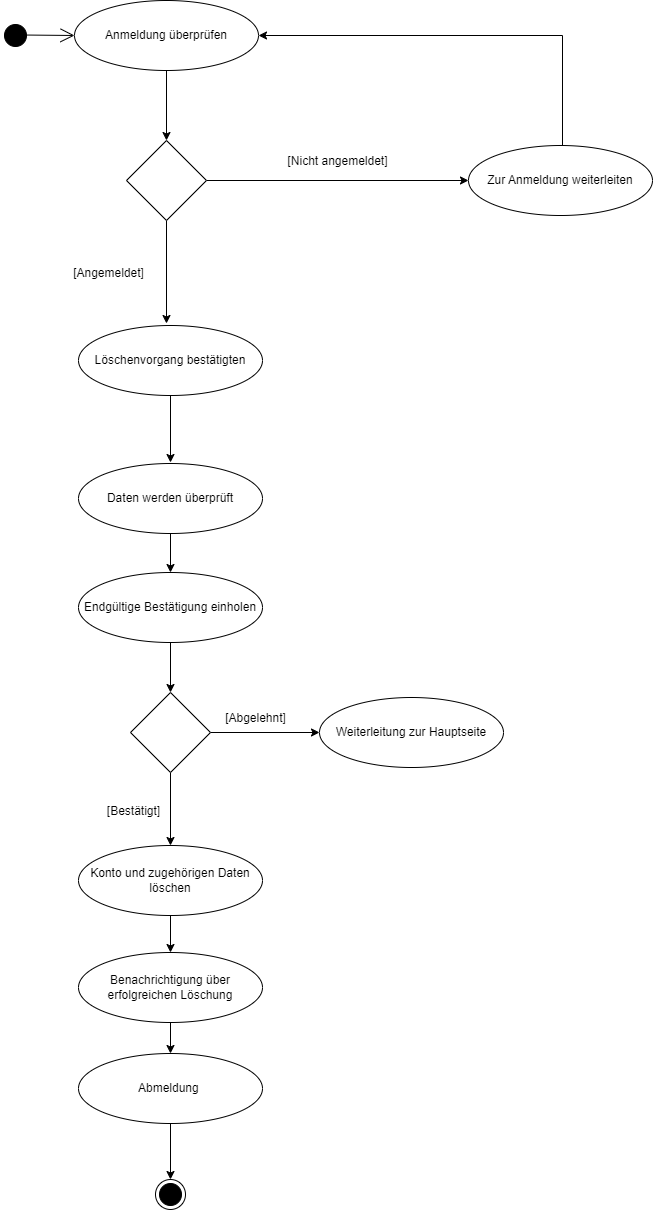

The diagram above was exported from draw.io. Its source (the exported page's mxGraphModel, read from the mxfile embedded in the PNG):
<mxGraphModel dx="1818" dy="838" grid="0" gridSize="10" guides="1" tooltips="1" connect="1" arrows="1" fold="1" page="0" pageScale="1" pageWidth="827" pageHeight="1169" background="#ffffff" math="0" shadow="0">
  <root>
    <mxCell id="0" />
    <mxCell id="1" parent="0" />
    <mxCell id="GDjz3-Cu_HXhJa4KRYtl-4" value="" style="endArrow=open;endFill=1;endSize=12;html=1;rounded=0;strokeColor=#000000;exitX=0.887;exitY=0.485;exitDx=0;exitDy=0;entryX=0;entryY=0.5;entryDx=0;entryDy=0;exitPerimeter=0;" parent="1" source="GDjz3-Cu_HXhJa4KRYtl-5" target="GDjz3-Cu_HXhJa4KRYtl-7" edge="1">
      <mxGeometry width="160" relative="1" as="geometry">
        <mxPoint x="240" y="65" as="sourcePoint" />
        <mxPoint x="240" y="180" as="targetPoint" />
      </mxGeometry>
    </mxCell>
    <mxCell id="GDjz3-Cu_HXhJa4KRYtl-5" value="" style="ellipse;html=1;shape=startState;fillColor=#000000;strokeColor=#000000;" parent="1" vertex="1">
      <mxGeometry x="-117" y="33" width="30" height="30" as="geometry" />
    </mxCell>
    <mxCell id="GeBjGixcd_h9orRUTiFF-1" style="edgeStyle=orthogonalEdgeStyle;rounded=0;orthogonalLoop=1;jettySize=auto;html=1;entryX=0.5;entryY=0;entryDx=0;entryDy=0;strokeColor=#000000;" parent="1" source="GDjz3-Cu_HXhJa4KRYtl-7" target="GDjz3-Cu_HXhJa4KRYtl-8" edge="1">
      <mxGeometry relative="1" as="geometry" />
    </mxCell>
    <mxCell id="GDjz3-Cu_HXhJa4KRYtl-7" value="&lt;font color=&quot;#000000&quot;&gt;Anmeldung überprüfen&lt;/font&gt;" style="ellipse;whiteSpace=wrap;html=1;strokeColor=#000000;align=center;fillColor=#ffffff;" parent="1" vertex="1">
      <mxGeometry x="-43" y="13" width="184" height="70" as="geometry" />
    </mxCell>
    <mxCell id="GeBjGixcd_h9orRUTiFF-5" style="edgeStyle=orthogonalEdgeStyle;rounded=0;orthogonalLoop=1;jettySize=auto;html=1;entryX=0;entryY=0.5;entryDx=0;entryDy=0;strokeColor=#000000;" parent="1" source="GDjz3-Cu_HXhJa4KRYtl-8" target="GeBjGixcd_h9orRUTiFF-2" edge="1">
      <mxGeometry relative="1" as="geometry" />
    </mxCell>
    <mxCell id="GeBjGixcd_h9orRUTiFF-7" style="edgeStyle=orthogonalEdgeStyle;rounded=0;orthogonalLoop=1;jettySize=auto;html=1;entryX=0.5;entryY=0;entryDx=0;entryDy=0;strokeColor=#000000;" parent="1" source="GDjz3-Cu_HXhJa4KRYtl-8" edge="1">
      <mxGeometry relative="1" as="geometry">
        <mxPoint x="49" y="336" as="targetPoint" />
      </mxGeometry>
    </mxCell>
    <mxCell id="GDjz3-Cu_HXhJa4KRYtl-8" value="" style="rhombus;whiteSpace=wrap;html=1;align=left;fillColor=#ffffff;strokeColor=#000000;" parent="1" vertex="1">
      <mxGeometry x="9" y="153" width="80" height="80" as="geometry" />
    </mxCell>
    <mxCell id="GeBjGixcd_h9orRUTiFF-3" style="edgeStyle=elbowEdgeStyle;rounded=0;orthogonalLoop=1;jettySize=auto;html=1;entryX=1;entryY=0.5;entryDx=0;entryDy=0;strokeColor=#000000;jumpStyle=sharp;" parent="1" source="GeBjGixcd_h9orRUTiFF-2" target="GDjz3-Cu_HXhJa4KRYtl-7" edge="1">
      <mxGeometry relative="1" as="geometry">
        <Array as="points">
          <mxPoint x="445" y="129" />
        </Array>
      </mxGeometry>
    </mxCell>
    <mxCell id="GeBjGixcd_h9orRUTiFF-2" value="&lt;font color=&quot;#000000&quot;&gt;Zur Anmeldung weiterleiten&lt;/font&gt;" style="ellipse;whiteSpace=wrap;html=1;strokeColor=#000000;align=center;fillColor=#ffffff;" parent="1" vertex="1">
      <mxGeometry x="351" y="158" width="184" height="70" as="geometry" />
    </mxCell>
    <mxCell id="GeBjGixcd_h9orRUTiFF-4" value="[Nicht angemeldet]" style="text;html=1;align=center;verticalAlign=middle;resizable=0;points=[];autosize=1;strokeColor=none;fillColor=none;fontColor=#000000;" parent="1" vertex="1">
      <mxGeometry x="161" y="161" width="118" height="26" as="geometry" />
    </mxCell>
    <mxCell id="GeBjGixcd_h9orRUTiFF-53" style="edgeStyle=orthogonalEdgeStyle;rounded=0;orthogonalLoop=1;jettySize=auto;html=1;entryX=0.5;entryY=0;entryDx=0;entryDy=0;strokeColor=#000000;" parent="1" source="GeBjGixcd_h9orRUTiFF-51" edge="1">
      <mxGeometry relative="1" as="geometry">
        <mxPoint x="53" y="475" as="targetPoint" />
      </mxGeometry>
    </mxCell>
    <mxCell id="GeBjGixcd_h9orRUTiFF-51" value="&lt;font color=&quot;#000000&quot;&gt;Löschenvorgang bestätigten&lt;/font&gt;" style="ellipse;whiteSpace=wrap;html=1;strokeColor=#000000;align=center;fillColor=#ffffff;" parent="1" vertex="1">
      <mxGeometry x="-39" y="338" width="184" height="70" as="geometry" />
    </mxCell>
    <mxCell id="GeBjGixcd_h9orRUTiFF-69" style="edgeStyle=orthogonalEdgeStyle;rounded=0;orthogonalLoop=1;jettySize=auto;html=1;entryX=0.5;entryY=0;entryDx=0;entryDy=0;strokeColor=#000000;exitX=0.5;exitY=1;exitDx=0;exitDy=0;" parent="1" source="GeBjGixcd_h9orRUTiFF-84" target="GeBjGixcd_h9orRUTiFF-68" edge="1">
      <mxGeometry relative="1" as="geometry">
        <mxPoint x="53.00000000000023" y="1164" as="sourcePoint" />
      </mxGeometry>
    </mxCell>
    <mxCell id="GeBjGixcd_h9orRUTiFF-68" value="" style="ellipse;html=1;shape=endState;fillColor=#000000;strokeColor=#000000;" parent="1" vertex="1">
      <mxGeometry x="38" y="1192" width="30" height="30" as="geometry" />
    </mxCell>
    <mxCell id="GeBjGixcd_h9orRUTiFF-70" value="[Angemeldet]" style="text;html=1;align=center;verticalAlign=middle;resizable=0;points=[];autosize=1;strokeColor=none;fillColor=none;fontColor=#000000;" parent="1" vertex="1">
      <mxGeometry x="-54" y="273" width="89" height="26" as="geometry" />
    </mxCell>
    <mxCell id="GeBjGixcd_h9orRUTiFF-73" style="edgeStyle=orthogonalEdgeStyle;rounded=0;orthogonalLoop=1;jettySize=auto;html=1;entryX=0.5;entryY=0;entryDx=0;entryDy=0;strokeColor=#000000;" parent="1" source="GeBjGixcd_h9orRUTiFF-71" target="GeBjGixcd_h9orRUTiFF-72" edge="1">
      <mxGeometry relative="1" as="geometry" />
    </mxCell>
    <mxCell id="GeBjGixcd_h9orRUTiFF-71" value="&lt;font color=&quot;#000000&quot;&gt;Daten werden überprüft&lt;/font&gt;" style="ellipse;whiteSpace=wrap;html=1;strokeColor=#000000;align=center;fillColor=#ffffff;" parent="1" vertex="1">
      <mxGeometry x="-39" y="476" width="184" height="70" as="geometry" />
    </mxCell>
    <mxCell id="GeBjGixcd_h9orRUTiFF-75" style="edgeStyle=orthogonalEdgeStyle;rounded=0;orthogonalLoop=1;jettySize=auto;html=1;entryX=0.5;entryY=0;entryDx=0;entryDy=0;strokeColor=#000000;" parent="1" source="GeBjGixcd_h9orRUTiFF-72" target="GeBjGixcd_h9orRUTiFF-74" edge="1">
      <mxGeometry relative="1" as="geometry" />
    </mxCell>
    <mxCell id="GeBjGixcd_h9orRUTiFF-72" value="&lt;font color=&quot;#000000&quot;&gt;Endgültige Bestätigung einholen&lt;/font&gt;" style="ellipse;whiteSpace=wrap;html=1;strokeColor=#000000;align=center;fillColor=#ffffff;" parent="1" vertex="1">
      <mxGeometry x="-39" y="585" width="184" height="70" as="geometry" />
    </mxCell>
    <mxCell id="GeBjGixcd_h9orRUTiFF-77" style="edgeStyle=orthogonalEdgeStyle;rounded=0;orthogonalLoop=1;jettySize=auto;html=1;entryX=0;entryY=0.5;entryDx=0;entryDy=0;strokeColor=#000000;" parent="1" source="GeBjGixcd_h9orRUTiFF-74" target="GeBjGixcd_h9orRUTiFF-76" edge="1">
      <mxGeometry relative="1" as="geometry" />
    </mxCell>
    <mxCell id="GeBjGixcd_h9orRUTiFF-81" style="edgeStyle=orthogonalEdgeStyle;rounded=0;orthogonalLoop=1;jettySize=auto;html=1;entryX=0.5;entryY=0;entryDx=0;entryDy=0;strokeColor=#000000;" parent="1" source="GeBjGixcd_h9orRUTiFF-74" target="GeBjGixcd_h9orRUTiFF-79" edge="1">
      <mxGeometry relative="1" as="geometry" />
    </mxCell>
    <mxCell id="GeBjGixcd_h9orRUTiFF-74" value="" style="rhombus;whiteSpace=wrap;html=1;align=left;fillColor=#ffffff;strokeColor=#000000;" parent="1" vertex="1">
      <mxGeometry x="13" y="705" width="80" height="80" as="geometry" />
    </mxCell>
    <mxCell id="GeBjGixcd_h9orRUTiFF-76" value="&lt;font color=&quot;#000000&quot;&gt;Weiterleitung zur Hauptseite&lt;/font&gt;" style="ellipse;whiteSpace=wrap;html=1;strokeColor=#000000;align=center;fillColor=#ffffff;" parent="1" vertex="1">
      <mxGeometry x="202" y="710" width="184" height="70" as="geometry" />
    </mxCell>
    <mxCell id="GeBjGixcd_h9orRUTiFF-78" value="[Abgelehnt]" style="text;html=1;align=center;verticalAlign=middle;resizable=0;points=[];autosize=1;strokeColor=none;fillColor=none;fontColor=#000000;" parent="1" vertex="1">
      <mxGeometry x="98" y="718" width="79" height="26" as="geometry" />
    </mxCell>
    <mxCell id="GeBjGixcd_h9orRUTiFF-83" style="edgeStyle=orthogonalEdgeStyle;rounded=0;orthogonalLoop=1;jettySize=auto;html=1;entryX=0.5;entryY=0;entryDx=0;entryDy=0;strokeColor=#000000;" parent="1" source="GeBjGixcd_h9orRUTiFF-79" target="GeBjGixcd_h9orRUTiFF-82" edge="1">
      <mxGeometry relative="1" as="geometry" />
    </mxCell>
    <mxCell id="GeBjGixcd_h9orRUTiFF-79" value="&lt;font color=&quot;#000000&quot;&gt;Konto und zugehörigen Daten löschen&lt;/font&gt;" style="ellipse;whiteSpace=wrap;html=1;strokeColor=#000000;align=center;fillColor=#ffffff;" parent="1" vertex="1">
      <mxGeometry x="-39" y="858" width="184" height="70" as="geometry" />
    </mxCell>
    <mxCell id="GeBjGixcd_h9orRUTiFF-80" value="[Bestätigt]" style="text;html=1;align=center;verticalAlign=middle;resizable=0;points=[];autosize=1;strokeColor=none;fillColor=none;fontColor=#000000;" parent="1" vertex="1">
      <mxGeometry x="-20" y="811" width="71" height="26" as="geometry" />
    </mxCell>
    <mxCell id="GeBjGixcd_h9orRUTiFF-85" style="edgeStyle=orthogonalEdgeStyle;rounded=0;orthogonalLoop=1;jettySize=auto;html=1;entryX=0.5;entryY=0;entryDx=0;entryDy=0;strokeColor=#000000;" parent="1" source="GeBjGixcd_h9orRUTiFF-82" target="GeBjGixcd_h9orRUTiFF-84" edge="1">
      <mxGeometry relative="1" as="geometry" />
    </mxCell>
    <mxCell id="GeBjGixcd_h9orRUTiFF-82" value="&lt;font color=&quot;#000000&quot;&gt;Benachrichtigung über erfolgreichen Löschung&lt;/font&gt;" style="ellipse;whiteSpace=wrap;html=1;strokeColor=#000000;align=center;fillColor=#ffffff;" parent="1" vertex="1">
      <mxGeometry x="-39" y="965" width="184" height="70" as="geometry" />
    </mxCell>
    <mxCell id="GeBjGixcd_h9orRUTiFF-84" value="&lt;font color=&quot;#000000&quot;&gt;Abmeldung&amp;nbsp;&lt;/font&gt;" style="ellipse;whiteSpace=wrap;html=1;strokeColor=#000000;align=center;fillColor=#ffffff;" parent="1" vertex="1">
      <mxGeometry x="-39" y="1066" width="184" height="70" as="geometry" />
    </mxCell>
  </root>
</mxGraphModel>